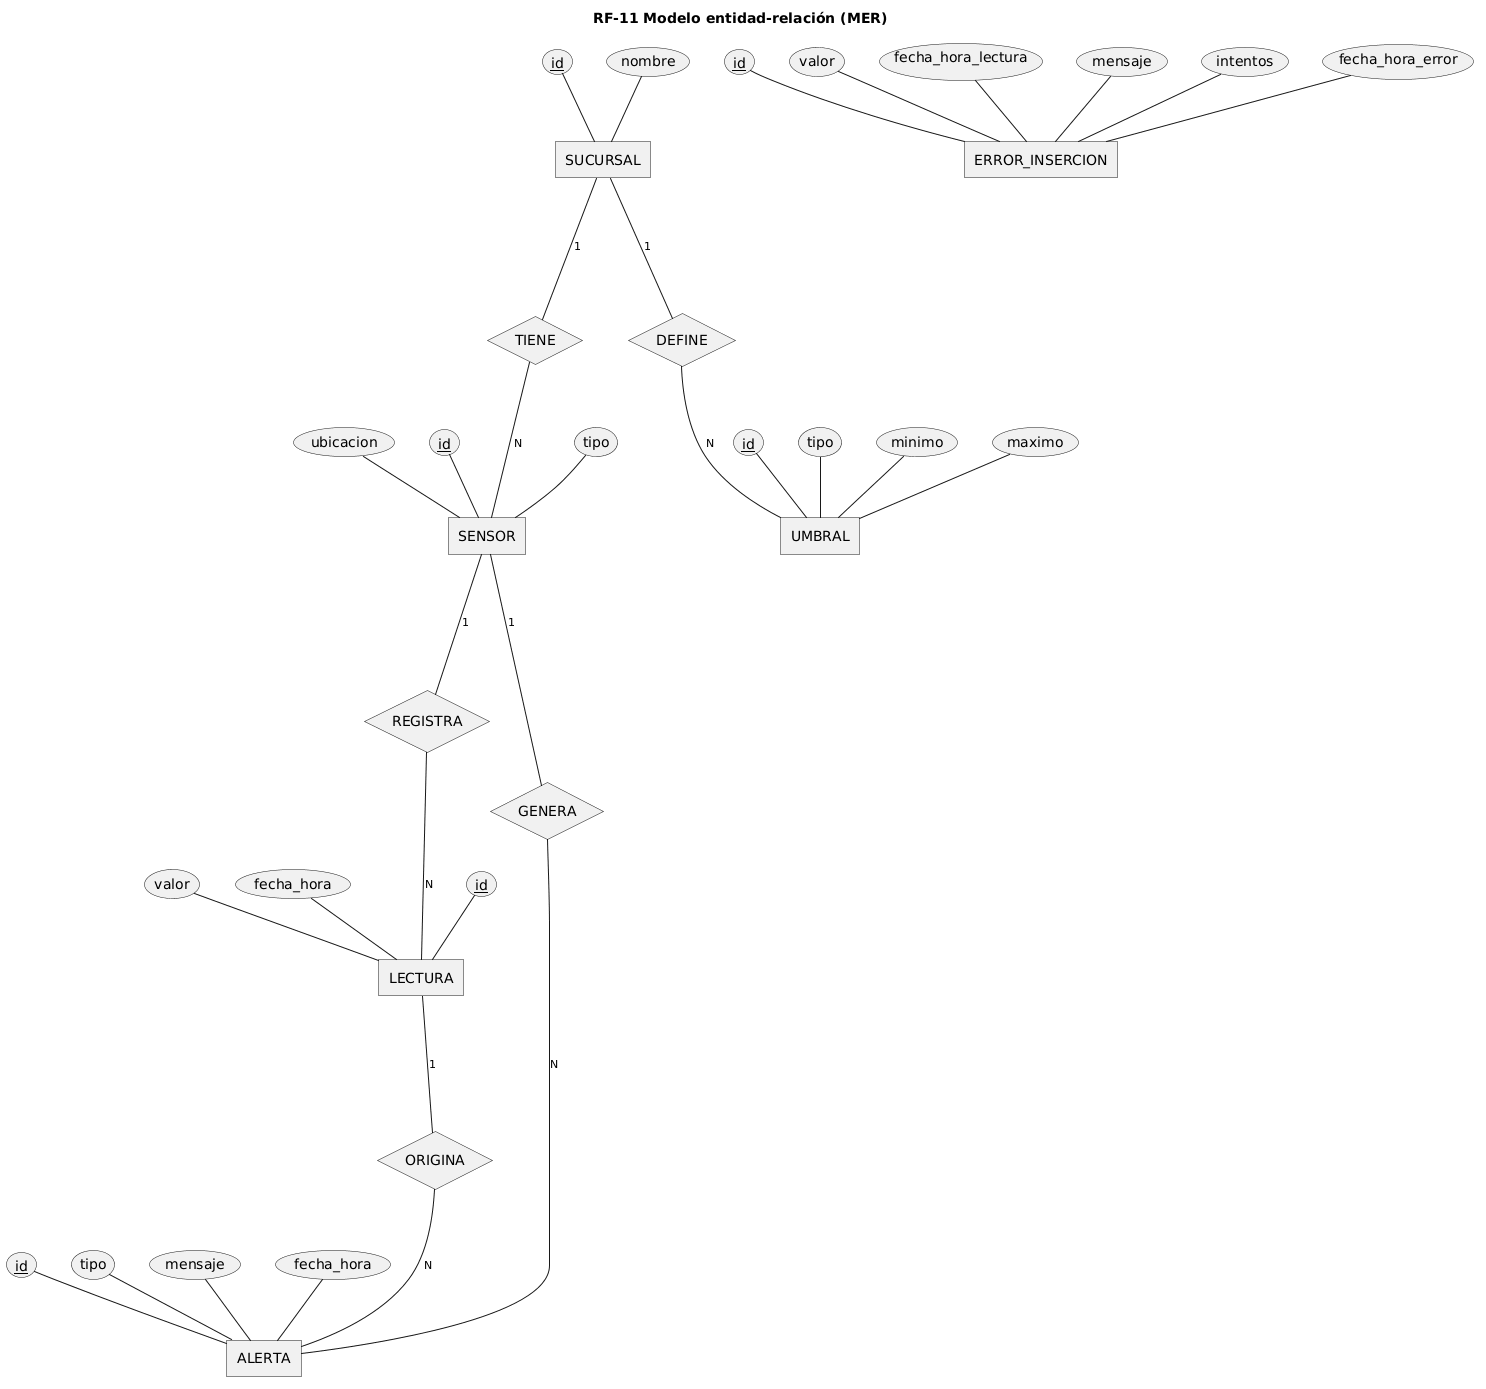

The diagram above was rendered by PlantUML. Its source (embedded in the PNG):
@startchen mer_rf11
title RF-11 Modelo entidad-relación (MER)

entity SUCURSAL {
  id <<key>>
  nombre
}
entity SENSOR {
  id <<key>>
  tipo
  ubicacion
}
entity LECTURA {
  id <<key>>
  valor
  fecha_hora
}
entity UMBRAL {
  id <<key>>
  tipo
  minimo
  maximo
}
entity ALERTA {
  id <<key>>
  tipo
  mensaje
  fecha_hora
}
entity ERROR_INSERCION {
  id <<key>>
  valor
  fecha_hora_lectura
  mensaje
  intentos
  fecha_hora_error
}

relationship TIENE {
}
relationship DEFINE {
}
relationship REGISTRA {
}
relationship GENERA {
}
relationship ORIGINA {
}

SUCURSAL -1- TIENE
TIENE -N- SENSOR
SUCURSAL -1- DEFINE
DEFINE -N- UMBRAL
SENSOR -1- REGISTRA
REGISTRA -N- LECTURA
SENSOR -1- GENERA
GENERA -N- ALERTA
LECTURA -1- ORIGINA
ORIGINA -N- ALERTA
@endchen